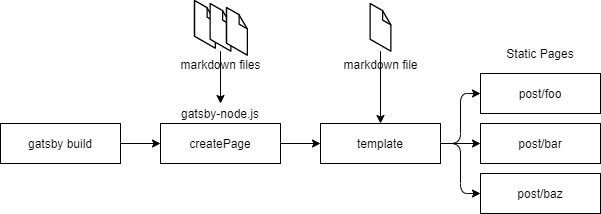

The diagram above was exported from draw.io. Its source (the exported page's mxGraphModel, read from the mxfile embedded in the PNG):
<mxGraphModel dx="1422" dy="762" grid="0" gridSize="10" guides="1" tooltips="1" connect="1" arrows="1" fold="1" page="1" pageScale="1" pageWidth="827" pageHeight="1169" math="0" shadow="0">
  <root>
    <mxCell id="0" />
    <mxCell id="1" parent="0" />
    <mxCell id="m1vv3l2zdpQ6C_M4aP-6-3" value="" style="verticalLabelPosition=bottom;html=1;verticalAlign=top;strokeWidth=1;align=center;outlineConnect=0;dashed=0;outlineConnect=0;shape=mxgraph.aws3d.file;aspect=fixed;" vertex="1" parent="1">
      <mxGeometry x="234.00000000000003" y="37" width="20.8" height="47.68" as="geometry" />
    </mxCell>
    <mxCell id="sBBf7u8VtyAziElcVMDo-6" style="edgeStyle=orthogonalEdgeStyle;orthogonalLoop=1;jettySize=auto;html=1;exitX=1;exitY=0.5;exitDx=0;exitDy=0;" parent="1" source="sBBf7u8VtyAziElcVMDo-1" target="sBBf7u8VtyAziElcVMDo-4" edge="1">
      <mxGeometry relative="1" as="geometry" />
    </mxCell>
    <mxCell id="sBBf7u8VtyAziElcVMDo-1" value="gatsby build" style="whiteSpace=wrap;html=1;" parent="1" vertex="1">
      <mxGeometry x="40" y="160" width="120" height="40" as="geometry" />
    </mxCell>
    <mxCell id="sBBf7u8VtyAziElcVMDo-9" style="edgeStyle=orthogonalEdgeStyle;orthogonalLoop=1;jettySize=auto;html=1;exitX=1;exitY=0.5;exitDx=0;exitDy=0;entryX=0;entryY=0.5;entryDx=0;entryDy=0;" parent="1" source="sBBf7u8VtyAziElcVMDo-4" target="sBBf7u8VtyAziElcVMDo-7" edge="1">
      <mxGeometry relative="1" as="geometry" />
    </mxCell>
    <mxCell id="sBBf7u8VtyAziElcVMDo-4" value="createPage" style="whiteSpace=wrap;html=1;" parent="1" vertex="1">
      <mxGeometry x="200" y="160" width="120" height="40" as="geometry" />
    </mxCell>
    <mxCell id="sBBf7u8VtyAziElcVMDo-5" value="gatsby-node.js" style="text;html=1;strokeColor=none;fillColor=none;align=center;verticalAlign=middle;whiteSpace=wrap;" parent="1" vertex="1">
      <mxGeometry x="205" y="140" width="110" height="20" as="geometry" />
    </mxCell>
    <mxCell id="sBBf7u8VtyAziElcVMDo-14" style="edgeStyle=orthogonalEdgeStyle;orthogonalLoop=1;jettySize=auto;html=1;exitX=1;exitY=0.5;exitDx=0;exitDy=0;entryX=0;entryY=0.5;entryDx=0;entryDy=0;" parent="1" source="sBBf7u8VtyAziElcVMDo-7" target="sBBf7u8VtyAziElcVMDo-13" edge="1">
      <mxGeometry relative="1" as="geometry" />
    </mxCell>
    <mxCell id="sBBf7u8VtyAziElcVMDo-16" style="edgeStyle=orthogonalEdgeStyle;orthogonalLoop=1;jettySize=auto;html=1;exitX=1;exitY=0.5;exitDx=0;exitDy=0;entryX=0;entryY=0.5;entryDx=0;entryDy=0;" parent="1" source="sBBf7u8VtyAziElcVMDo-7" target="sBBf7u8VtyAziElcVMDo-15" edge="1">
      <mxGeometry relative="1" as="geometry" />
    </mxCell>
    <mxCell id="sBBf7u8VtyAziElcVMDo-18" style="edgeStyle=orthogonalEdgeStyle;orthogonalLoop=1;jettySize=auto;html=1;exitX=1;exitY=0.5;exitDx=0;exitDy=0;entryX=0;entryY=0.5;entryDx=0;entryDy=0;" parent="1" source="sBBf7u8VtyAziElcVMDo-7" target="sBBf7u8VtyAziElcVMDo-17" edge="1">
      <mxGeometry relative="1" as="geometry" />
    </mxCell>
    <mxCell id="sBBf7u8VtyAziElcVMDo-7" value="template" style="whiteSpace=wrap;html=1;" parent="1" vertex="1">
      <mxGeometry x="360" y="160" width="120" height="40" as="geometry" />
    </mxCell>
    <mxCell id="sBBf7u8VtyAziElcVMDo-12" style="edgeStyle=orthogonalEdgeStyle;orthogonalLoop=1;jettySize=auto;html=1;" parent="1" source="sBBf7u8VtyAziElcVMDo-11" target="sBBf7u8VtyAziElcVMDo-5" edge="1">
      <mxGeometry relative="1" as="geometry" />
    </mxCell>
    <mxCell id="sBBf7u8VtyAziElcVMDo-11" value="markdown files" style="verticalLabelPosition=bottom;html=1;verticalAlign=top;strokeWidth=1;align=center;outlineConnect=0;dashed=0;outlineConnect=0;shape=mxgraph.aws3d.file;aspect=fixed;" parent="1" vertex="1">
      <mxGeometry x="249.6" y="40" width="20.8" height="47.68" as="geometry" />
    </mxCell>
    <mxCell id="sBBf7u8VtyAziElcVMDo-13" value="post/foo" style="whiteSpace=wrap;html=1;" parent="1" vertex="1">
      <mxGeometry x="520" y="110" width="120" height="40" as="geometry" />
    </mxCell>
    <mxCell id="sBBf7u8VtyAziElcVMDo-15" value="post/bar" style="whiteSpace=wrap;html=1;" parent="1" vertex="1">
      <mxGeometry x="520" y="160" width="120" height="40" as="geometry" />
    </mxCell>
    <mxCell id="sBBf7u8VtyAziElcVMDo-17" value="post/baz" style="whiteSpace=wrap;html=1;" parent="1" vertex="1">
      <mxGeometry x="520" y="210" width="120" height="40" as="geometry" />
    </mxCell>
    <mxCell id="sBBf7u8VtyAziElcVMDo-19" value="Static Pages" style="text;html=1;strokeColor=none;fillColor=none;align=center;verticalAlign=middle;whiteSpace=wrap;" parent="1" vertex="1">
      <mxGeometry x="540" y="80" width="80" height="20" as="geometry" />
    </mxCell>
    <mxCell id="m1vv3l2zdpQ6C_M4aP-6-2" value="" style="edgeStyle=orthogonalEdgeStyle;rounded=0;orthogonalLoop=1;jettySize=auto;html=1;" edge="1" parent="1" source="m1vv3l2zdpQ6C_M4aP-6-1" target="sBBf7u8VtyAziElcVMDo-7">
      <mxGeometry relative="1" as="geometry" />
    </mxCell>
    <mxCell id="m1vv3l2zdpQ6C_M4aP-6-1" value="markdown file" style="verticalLabelPosition=bottom;html=1;verticalAlign=top;strokeWidth=1;align=center;outlineConnect=0;dashed=0;outlineConnect=0;shape=mxgraph.aws3d.file;aspect=fixed;" vertex="1" parent="1">
      <mxGeometry x="409.6" y="40" width="20.8" height="47.68" as="geometry" />
    </mxCell>
    <mxCell id="m1vv3l2zdpQ6C_M4aP-6-4" value="" style="verticalLabelPosition=bottom;html=1;verticalAlign=top;strokeWidth=1;align=center;outlineConnect=0;dashed=0;outlineConnect=0;shape=mxgraph.aws3d.file;aspect=fixed;" vertex="1" parent="1">
      <mxGeometry x="266" y="44" width="20.8" height="47.68" as="geometry" />
    </mxCell>
  </root>
</mxGraphModel>